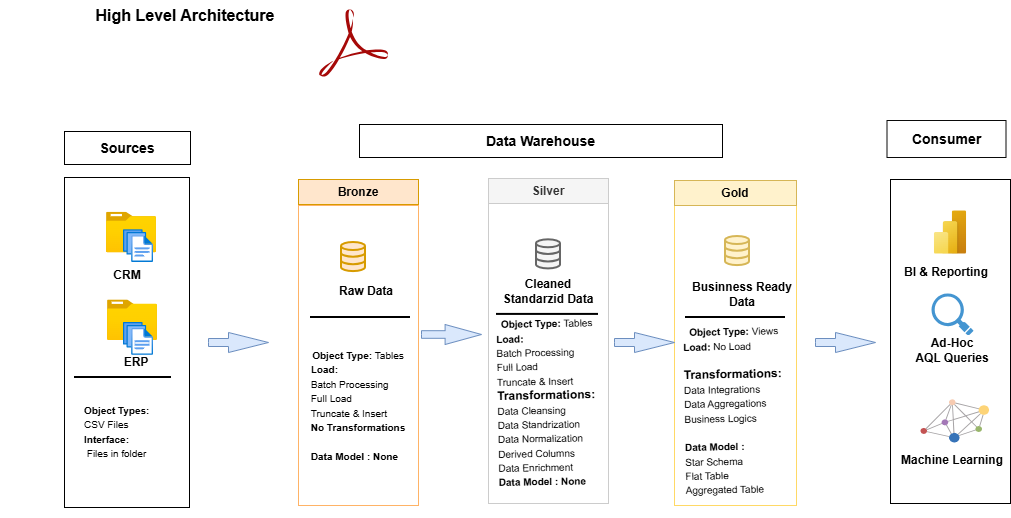

The diagram above was exported from draw.io. Its source (the exported page's mxGraphModel, read from the mxfile embedded in the PNG):
<mxGraphModel dx="692" dy="595" grid="1" gridSize="14" guides="1" tooltips="1" connect="1" arrows="1" fold="1" page="1" pageScale="1" pageWidth="1169" pageHeight="827" math="0" shadow="0" adaptiveColors="auto">
  <root>
    <mxCell id="0" />
    <mxCell id="1" parent="0" />
    <mxCell id="9RLhgVRlKRJoB2aKSq7D-4" edge="1" parent="1" style="edgeStyle=none;curved=1;rounded=0;orthogonalLoop=1;jettySize=auto;html=1;fontSize=12;startSize=8;endSize=8;" value="">
      <mxGeometry relative="1" as="geometry">
        <mxPoint x="238.81818181818187" y="228" as="sourcePoint" />
        <mxPoint x="238.81818181818187" y="228" as="targetPoint" />
      </mxGeometry>
    </mxCell>
    <mxCell id="9RLhgVRlKRJoB2aKSq7D-2" parent="1" style="rounded=0;whiteSpace=wrap;html=1;" value="" vertex="1">
      <mxGeometry height="330" width="125" x="135" y="233" as="geometry" />
    </mxCell>
    <mxCell id="9RLhgVRlKRJoB2aKSq7D-8" parent="1" style="rounded=0;whiteSpace=wrap;html=1;strokeColor=#FFB366;" value="" vertex="1">
      <mxGeometry height="300" width="120" x="369" y="261" as="geometry" />
    </mxCell>
    <mxCell id="9RLhgVRlKRJoB2aKSq7D-9" parent="1" style="rounded=0;whiteSpace=wrap;html=1;strokeColor=#CCCCCC;" value="" vertex="1">
      <mxGeometry height="300" width="120" x="559" y="259" as="geometry" />
    </mxCell>
    <mxCell id="9RLhgVRlKRJoB2aKSq7D-10" parent="1" style="rounded=0;whiteSpace=wrap;html=1;strokeColor=#FFD966;" value="" vertex="1">
      <mxGeometry height="300" width="122" x="745" y="261" as="geometry" />
    </mxCell>
    <mxCell id="9RLhgVRlKRJoB2aKSq7D-42" edge="1" parent="1" style="edgeStyle=none;curved=1;rounded=0;orthogonalLoop=1;jettySize=auto;html=1;fontSize=12;startSize=8;endSize=8;">
      <mxGeometry relative="1" as="geometry">
        <mxPoint x="80" y="70" as="sourcePoint" />
        <mxPoint x="80" y="70" as="targetPoint" />
      </mxGeometry>
    </mxCell>
    <mxCell id="9RLhgVRlKRJoB2aKSq7D-38" parent="1" style="whiteSpace=wrap;html=1;rounded=0;" value="&lt;b&gt;&lt;font style=&quot;font-size: 14px;&quot;&gt;Sources&lt;/font&gt;&lt;/b&gt;" vertex="1">
      <mxGeometry height="33" width="126" x="135" y="187" as="geometry" />
    </mxCell>
    <mxCell id="9RLhgVRlKRJoB2aKSq7D-39" parent="1" style="whiteSpace=wrap;html=1;fillColor=#ffe6cc;strokeColor=#d79b00;rounded=0;" value="&lt;b&gt;Bronze&lt;/b&gt;" vertex="1">
      <mxGeometry height="25" width="120" x="369" y="235" as="geometry" />
    </mxCell>
    <mxCell id="9RLhgVRlKRJoB2aKSq7D-40" parent="1" style="whiteSpace=wrap;html=1;fillColor=#f5f5f5;fontColor=#333333;strokeColor=#CCCCCC;rounded=0;" value="&lt;b&gt;Silver&lt;/b&gt;" vertex="1">
      <mxGeometry height="25" width="120" x="559" y="234" as="geometry" />
    </mxCell>
    <mxCell id="9RLhgVRlKRJoB2aKSq7D-51" parent="1" style="whiteSpace=wrap;html=1;fillColor=#fff2cc;strokeColor=#d6b656;rounded=0;" value="&lt;b&gt;Gold&lt;/b&gt;" vertex="1">
      <mxGeometry height="25" width="122" x="745" y="236" as="geometry" />
    </mxCell>
    <mxCell id="9RLhgVRlKRJoB2aKSq7D-56" parent="1" style="image;aspect=fixed;html=1;points=[];align=center;fontSize=12;image=img/lib/azure2/general/Folder_Blank.svg;rounded=0;" value="" vertex="1">
      <mxGeometry height="40.58" width="50" x="177" y="267.72" as="geometry" />
    </mxCell>
    <mxCell id="9RLhgVRlKRJoB2aKSq7D-58" parent="1" style="image;aspect=fixed;html=1;points=[];align=center;fontSize=12;image=img/lib/azure2/general/Files.svg;rounded=0;" value="" vertex="1">
      <mxGeometry height="32.81" width="30" x="194" y="285.19" as="geometry" />
    </mxCell>
    <mxCell id="9RLhgVRlKRJoB2aKSq7D-60" parent="1" style="text;strokeColor=none;fillColor=none;html=1;align=center;verticalAlign=middle;whiteSpace=wrap;rounded=0;fontSize=12;fontStyle=1;" value="CRM" vertex="1">
      <mxGeometry height="20" width="60" x="168" y="321" as="geometry" />
    </mxCell>
    <mxCell id="9RLhgVRlKRJoB2aKSq7D-61" parent="1" style="text;strokeColor=none;fillColor=none;html=1;align=center;verticalAlign=middle;whiteSpace=wrap;rounded=0;fontSize=12;fontStyle=1;" value="ERP" vertex="1">
      <mxGeometry height="20" width="60" x="177" y="408" as="geometry" />
    </mxCell>
    <mxCell id="9RLhgVRlKRJoB2aKSq7D-65" parent="1" style="text;strokeColor=none;fillColor=none;html=1;align=left;verticalAlign=middle;whiteSpace=wrap;rounded=0;fontSize=12;fontStyle=1;" value="&lt;font style=&quot;font-size: 10px;&quot;&gt;Object Types:&lt;span style=&quot;font-weight: normal;&quot;&gt;&amp;nbsp; CSV Files&lt;/span&gt;&lt;/font&gt;&lt;div style=&quot;&quot;&gt;&lt;font style=&quot;font-size: 10px;&quot;&gt;Interface:&amp;nbsp;&lt;/font&gt;&lt;/div&gt;&lt;div style=&quot;&quot;&gt;&lt;span style=&quot;font-weight: normal; font-size: 10px; background-color: transparent; color: light-dark(rgb(0, 0, 0), rgb(255, 255, 255));&quot;&gt;&amp;nbsp;Files in folder&lt;/span&gt;&lt;/div&gt;" vertex="1">
      <mxGeometry height="78.41" width="90" x="152.5" y="447.59" as="geometry" />
    </mxCell>
    <mxCell id="9RLhgVRlKRJoB2aKSq7D-67" parent="1" style="html=1;verticalLabelPosition=bottom;align=center;labelBackgroundColor=#ffffff;verticalAlign=top;strokeWidth=2;strokeColor=#666666;shadow=0;dashed=0;shape=mxgraph.ios7.icons.data;fillColor=#f5f5f5;fontColor=#333333;rounded=0;" value="" vertex="1">
      <mxGeometry height="29.099999999999998" width="24" x="607" y="295.30999999999995" as="geometry" />
    </mxCell>
    <mxCell id="9RLhgVRlKRJoB2aKSq7D-68" parent="1" style="html=1;verticalLabelPosition=bottom;align=center;labelBackgroundColor=#ffffff;verticalAlign=top;strokeWidth=2;strokeColor=#d79b00;shadow=0;dashed=0;shape=mxgraph.ios7.icons.data;labelBorderColor=none;fillColor=#ffe6cc;rounded=0;" value="" vertex="1">
      <mxGeometry height="29.099999999999998" width="24" x="412" y="298" as="geometry" />
    </mxCell>
    <mxCell id="9RLhgVRlKRJoB2aKSq7D-70" parent="1" style="html=1;verticalLabelPosition=bottom;align=center;labelBackgroundColor=#ffffff;verticalAlign=top;strokeWidth=2;strokeColor=#d6b656;shadow=0;dashed=0;shape=mxgraph.ios7.icons.data;fillColor=#fff2cc;rounded=0;" value="" vertex="1">
      <mxGeometry height="29.099999999999998" width="24" x="796" y="292" as="geometry" />
    </mxCell>
    <mxCell id="9RLhgVRlKRJoB2aKSq7D-98" parent="1" style="html=1;shadow=0;dashed=0;align=center;verticalAlign=middle;shape=mxgraph.arrows2.arrow;dy=0.6;dx=40;notch=0;fillColor=#dae8fc;strokeColor=#6c8ebf;rounded=0;" value="" vertex="1">
      <mxGeometry height="20" width="60" x="279" y="388" as="geometry" />
    </mxCell>
    <mxCell id="9RLhgVRlKRJoB2aKSq7D-101" parent="1" style="rounded=0;whiteSpace=wrap;html=1;strokeColor=#000000;" value="" vertex="1">
      <mxGeometry height="324" width="120" x="961" y="235" as="geometry" />
    </mxCell>
    <mxCell id="9RLhgVRlKRJoB2aKSq7D-102" parent="1" style="whiteSpace=wrap;html=1;fillColor=#FFFFFF;strokeColor=light-dark(#0a0a0a, #6d5100);rounded=0;" value="&lt;font style=&quot;font-size: 14px;&quot;&gt;&lt;b&gt;Consumer&lt;/b&gt;&lt;/font&gt;" vertex="1">
      <mxGeometry height="37" width="119" x="957.5" y="176" as="geometry" />
    </mxCell>
    <mxCell id="9RLhgVRlKRJoB2aKSq7D-104" parent="1" style="html=1;shadow=0;dashed=0;align=center;verticalAlign=middle;shape=mxgraph.arrows2.arrow;dy=0.62;dx=36.4;notch=0;fillColor=#dae8fc;strokeColor=#6c8ebf;rounded=0;" value="" vertex="1">
      <mxGeometry height="20" width="60" x="492" y="380" as="geometry" />
    </mxCell>
    <mxCell id="9RLhgVRlKRJoB2aKSq7D-105" parent="1" style="html=1;shadow=0;dashed=0;align=center;verticalAlign=middle;shape=mxgraph.arrows2.arrow;dy=0.6;dx=40;notch=0;fillColor=#dae8fc;strokeColor=#6c8ebf;rounded=0;" value="" vertex="1">
      <mxGeometry height="20" width="60" x="685" y="388" as="geometry" />
    </mxCell>
    <mxCell id="9RLhgVRlKRJoB2aKSq7D-107" parent="1" style="html=1;shadow=0;dashed=0;align=center;verticalAlign=middle;shape=mxgraph.arrows2.arrow;dy=0.6;dx=40;notch=0;fillColor=#dae8fc;strokeColor=#6c8ebf;rounded=0;" value="" vertex="1">
      <mxGeometry height="20" width="60" x="886" y="388" as="geometry" />
    </mxCell>
    <mxCell id="9RLhgVRlKRJoB2aKSq7D-109" parent="1" style="text;strokeColor=none;fillColor=none;html=1;align=center;verticalAlign=middle;whiteSpace=wrap;rounded=0;fontSize=12;fontStyle=1;" value="Raw Data" vertex="1">
      <mxGeometry height="20" width="60" x="407" y="336.8" as="geometry" />
    </mxCell>
    <mxCell id="9RLhgVRlKRJoB2aKSq7D-110" parent="1" style="text;strokeColor=none;fillColor=none;html=1;align=center;verticalAlign=middle;whiteSpace=wrap;rounded=0;fontSize=12;fontStyle=1;" value="Cleaned Standarzid Data" vertex="1">
      <mxGeometry height="51.6" width="100" x="569" y="321" as="geometry" />
    </mxCell>
    <mxCell id="9RLhgVRlKRJoB2aKSq7D-111" parent="1" style="text;strokeColor=none;fillColor=none;html=1;align=center;verticalAlign=middle;whiteSpace=wrap;rounded=0;fontSize=12;fontStyle=1;" value="Businness Ready Data" vertex="1">
      <mxGeometry height="20" width="112" x="757" y="339.91" as="geometry" />
    </mxCell>
    <mxCell id="9RLhgVRlKRJoB2aKSq7D-112" parent="1" style="line;strokeWidth=2;html=1;rounded=0;" value="" vertex="1">
      <mxGeometry height="10" width="97" x="145" y="428" as="geometry" />
    </mxCell>
    <mxCell id="9RLhgVRlKRJoB2aKSq7D-113" parent="1" style="line;strokeWidth=2;html=1;rounded=0;" value="" vertex="1">
      <mxGeometry height="10" width="100" x="381" y="368" as="geometry" />
    </mxCell>
    <mxCell id="9RLhgVRlKRJoB2aKSq7D-114" parent="1" style="line;strokeWidth=2;html=1;rounded=0;" value="" vertex="1">
      <mxGeometry height="10" width="102" x="567" y="364.90999999999997" as="geometry" />
    </mxCell>
    <mxCell id="9RLhgVRlKRJoB2aKSq7D-115" parent="1" style="line;strokeWidth=2;html=1;rounded=0;" value="" vertex="1">
      <mxGeometry height="10" width="100" x="756" y="368" as="geometry" />
    </mxCell>
    <mxCell id="9RLhgVRlKRJoB2aKSq7D-116" parent="1" style="text;strokeColor=none;fillColor=none;html=1;align=center;verticalAlign=middle;whiteSpace=wrap;rounded=0;fontSize=12;fontStyle=1;" value="&lt;div&gt;&lt;span style=&quot;background-color: transparent; color: light-dark(rgb(0, 0, 0), rgb(255, 255, 255)); text-align: left; font-size: 10px;&quot;&gt;Object Type:&amp;nbsp;&lt;/span&gt;&lt;span style=&quot;background-color: transparent; color: light-dark(rgb(0, 0, 0), rgb(255, 255, 255)); text-align: left; font-size: 10px; font-weight: normal;&quot;&gt;Tables&lt;/span&gt;&lt;/div&gt;&lt;div style=&quot;&quot;&gt;&lt;div style=&quot;text-align: left;&quot;&gt;&lt;span style=&quot;background-color: transparent; color: light-dark(rgb(0, 0, 0), rgb(255, 255, 255)); font-size: 10px;&quot;&gt;Load:&amp;nbsp;&amp;nbsp;&lt;/span&gt;&lt;/div&gt;&lt;div style=&quot;text-align: left;&quot;&gt;&lt;span style=&quot;font-weight: normal;&quot;&gt;&lt;span style=&quot;background-color: transparent; color: light-dark(rgb(0, 0, 0), rgb(255, 255, 255)); font-size: 10px;&quot;&gt;Batch Proces&lt;/span&gt;&lt;span style=&quot;background-color: transparent; color: light-dark(rgb(0, 0, 0), rgb(255, 255, 255)); font-size: 10px;&quot;&gt;sing&lt;/span&gt;&lt;br&gt;&lt;span style=&quot;font-size: 10px; background-color: transparent; color: light-dark(rgb(0, 0, 0), rgb(255, 255, 255));&quot;&gt;Full Load&lt;/span&gt;&lt;br&gt;&lt;span style=&quot;font-size: 10px; background-color: transparent; color: light-dark(rgb(0, 0, 0), rgb(255, 255, 255));&quot;&gt;Truncate &amp;amp; Insert&lt;/span&gt;&lt;/span&gt;&lt;/div&gt;&lt;span style=&quot;font-size: 10px;&quot;&gt;No Transformations&lt;/span&gt;&lt;/div&gt;&lt;div style=&quot;text-align: left;&quot;&gt;&lt;span style=&quot;font-size: 10px;&quot;&gt;&lt;br&gt;&lt;/span&gt;&lt;/div&gt;&lt;div style=&quot;text-align: left;&quot;&gt;&lt;span style=&quot;font-size: 10px;&quot;&gt;Data Model : None&amp;nbsp;&lt;/span&gt;&lt;/div&gt;" vertex="1">
      <mxGeometry height="70" width="110" x="374" y="426" as="geometry" />
    </mxCell>
    <mxCell id="9RLhgVRlKRJoB2aKSq7D-122" parent="1" style="text;strokeColor=none;fillColor=none;html=1;align=center;verticalAlign=middle;whiteSpace=wrap;rounded=0;fontSize=12;fontStyle=1;rotation=359;" value="&lt;div&gt;&lt;span style=&quot;background-color: transparent; color: light-dark(rgb(0, 0, 0), rgb(255, 255, 255)); text-align: left; font-size: 10px;&quot;&gt;Object Type:&amp;nbsp;&lt;/span&gt;&lt;span style=&quot;background-color: transparent; color: light-dark(rgb(0, 0, 0), rgb(255, 255, 255)); text-align: left; font-size: 10px; font-weight: normal;&quot;&gt;Tables&lt;/span&gt;&lt;/div&gt;&lt;div style=&quot;&quot;&gt;&lt;div style=&quot;text-align: left;&quot;&gt;&lt;span style=&quot;background-color: transparent; color: light-dark(rgb(0, 0, 0), rgb(255, 255, 255)); font-size: 10px;&quot;&gt;Load:&amp;nbsp;&lt;/span&gt;&lt;/div&gt;&lt;div style=&quot;text-align: left;&quot;&gt;&lt;span style=&quot;font-weight: normal;&quot;&gt;&lt;span style=&quot;background-color: transparent; color: light-dark(rgb(0, 0, 0), rgb(255, 255, 255)); font-size: 10px;&quot;&gt;Batch Proces&lt;/span&gt;&lt;span style=&quot;background-color: transparent; color: light-dark(rgb(0, 0, 0), rgb(255, 255, 255)); font-size: 10px;&quot;&gt;sing&lt;/span&gt;&lt;br&gt;&lt;span style=&quot;font-size: 10px; background-color: transparent; color: light-dark(rgb(0, 0, 0), rgb(255, 255, 255));&quot;&gt;Full Load&lt;/span&gt;&lt;span style=&quot;font-size: 10px; background-color: transparent; color: light-dark(rgb(0, 0, 0), rgb(255, 255, 255));&quot;&gt;&amp;nbsp;&lt;/span&gt;&lt;/span&gt;&lt;/div&gt;&lt;div style=&quot;text-align: left;&quot;&gt;&lt;span style=&quot;font-weight: normal;&quot;&gt;&lt;span style=&quot;font-size: 10px; background-color: transparent; color: light-dark(rgb(0, 0, 0), rgb(255, 255, 255));&quot;&gt;Truncate &amp;amp; Insert&lt;/span&gt;&lt;/span&gt;&lt;br&gt;&lt;span style=&quot;background-color: transparent; color: light-dark(rgb(0, 0, 0), rgb(255, 255, 255));&quot;&gt;Transformations:&amp;nbsp;&lt;/span&gt;&lt;/div&gt;&lt;div style=&quot;text-align: left;&quot;&gt;&lt;span style=&quot;font-size: 10px; background-color: transparent; color: light-dark(rgb(0, 0, 0), rgb(255, 255, 255)); font-weight: normal;&quot;&gt;Data Cleansing&lt;/span&gt;&lt;br&gt;&lt;span style=&quot;font-size: 10px; background-color: transparent; color: light-dark(rgb(0, 0, 0), rgb(255, 255, 255)); font-weight: normal;&quot;&gt;Data Standrization&lt;/span&gt;&lt;br&gt;&lt;span style=&quot;font-size: 10px; background-color: transparent; color: light-dark(rgb(0, 0, 0), rgb(255, 255, 255)); font-weight: normal;&quot;&gt;Data Normalization&lt;/span&gt;&lt;br&gt;&lt;span style=&quot;font-size: 10px; background-color: transparent; color: light-dark(rgb(0, 0, 0), rgb(255, 255, 255)); font-weight: normal;&quot;&gt;Derived Columns&lt;/span&gt;&lt;br&gt;&lt;span style=&quot;font-size: 10px; background-color: transparent; color: light-dark(rgb(0, 0, 0), rgb(255, 255, 255)); font-weight: normal;&quot;&gt;Data Enrichment&lt;/span&gt;&lt;/div&gt;&lt;/div&gt;&lt;div style=&quot;text-align: left;&quot;&gt;&lt;span style=&quot;font-size: 10px;&quot;&gt;Data Model : None&amp;nbsp;&lt;/span&gt;&lt;/div&gt;" vertex="1">
      <mxGeometry height="60" width="110" x="564" y="428" as="geometry" />
    </mxCell>
    <mxCell id="9RLhgVRlKRJoB2aKSq7D-125" parent="1" style="text;strokeColor=none;fillColor=none;html=1;align=center;verticalAlign=middle;whiteSpace=wrap;rounded=0;fontSize=12;fontStyle=1;rotation=359;" value="&lt;div&gt;&lt;span style=&quot;background-color: transparent; color: light-dark(rgb(0, 0, 0), rgb(255, 255, 255)); text-align: left; font-size: 10px;&quot;&gt;Object Type: &lt;span style=&quot;font-weight: 400;&quot;&gt;Views&lt;/span&gt;&lt;/span&gt;&lt;/div&gt;&lt;div style=&quot;&quot;&gt;&lt;div style=&quot;text-align: left;&quot;&gt;&lt;span style=&quot;background-color: transparent; color: light-dark(rgb(0, 0, 0), rgb(255, 255, 255)); font-size: 10px;&quot;&gt;Load: &lt;span style=&quot;font-weight: normal;&quot;&gt;No Load&lt;/span&gt;&lt;/span&gt;&lt;/div&gt;&lt;div style=&quot;text-align: left;&quot;&gt;&lt;br&gt;&lt;/div&gt;&lt;div style=&quot;text-align: left;&quot;&gt;&lt;span style=&quot;background-color: transparent; color: light-dark(rgb(0, 0, 0), rgb(255, 255, 255));&quot;&gt;Transformations:&amp;nbsp;&lt;/span&gt;&lt;/div&gt;&lt;div style=&quot;text-align: left;&quot;&gt;&lt;span style=&quot;font-size: 10px; background-color: transparent; color: light-dark(rgb(0, 0, 0), rgb(255, 255, 255)); font-weight: normal;&quot;&gt;Data Integrations&lt;/span&gt;&lt;br&gt;&lt;span style=&quot;font-size: 10px; background-color: transparent; color: light-dark(rgb(0, 0, 0), rgb(255, 255, 255)); font-weight: normal;&quot;&gt;Data Aggregations&lt;/span&gt;&lt;br&gt;&lt;span style=&quot;font-size: 10px; font-weight: 400;&quot;&gt;Business Logics&lt;/span&gt;&lt;br&gt;&lt;br&gt;&lt;/div&gt;&lt;/div&gt;&lt;div style=&quot;text-align: left;&quot;&gt;&lt;span style=&quot;font-size: 10px;&quot;&gt;Data Model :&lt;/span&gt;&lt;/div&gt;&lt;div style=&quot;text-align: left;&quot;&gt;&lt;span style=&quot;font-size: 10px; font-weight: 400;&quot;&gt;Star Schema&lt;/span&gt;&lt;br&gt;&lt;span style=&quot;font-size: 10px; font-weight: 400;&quot;&gt;Flat Table&lt;/span&gt;&lt;span style=&quot;font-size: 10px;&quot;&gt;&lt;/span&gt;&lt;/div&gt;&lt;div style=&quot;text-align: left;&quot;&gt;&lt;span style=&quot;font-size: 10px; font-weight: 400;&quot;&gt;Aggregated Table&lt;/span&gt;&lt;/div&gt;" vertex="1">
      <mxGeometry height="60" width="110" x="751" y="436" as="geometry" />
    </mxCell>
    <mxCell id="9RLhgVRlKRJoB2aKSq7D-127" parent="1" style="image;aspect=fixed;html=1;points=[];align=center;fontSize=12;image=img/lib/azure2/power_platform/PowerBI.svg;rounded=0;" value="" vertex="1">
      <mxGeometry height="43.59" width="32.69" x="1004.66" y="266.21" as="geometry" />
    </mxCell>
    <mxCell id="9RLhgVRlKRJoB2aKSq7D-156" parent="1" style="text;strokeColor=none;fillColor=none;html=1;align=center;verticalAlign=middle;whiteSpace=wrap;rounded=0;fontSize=12;fontStyle=1;" value="&lt;font&gt;&lt;font style=&quot;&quot;&gt;BI &amp;amp; Reportin&lt;/font&gt;g&lt;/font&gt;" vertex="1">
      <mxGeometry height="20" width="112" x="961" y="318" as="geometry" />
    </mxCell>
    <mxCell id="9RLhgVRlKRJoB2aKSq7D-157" parent="1" style="text;strokeColor=none;fillColor=none;html=1;align=center;verticalAlign=middle;whiteSpace=wrap;rounded=0;fontSize=12;fontStyle=1;" value="Ad-Hoc&lt;div&gt;AQL Queries&lt;/div&gt;" vertex="1">
      <mxGeometry height="20" width="112" x="967" y="396" as="geometry" />
    </mxCell>
    <mxCell id="9RLhgVRlKRJoB2aKSq7D-158" parent="1" style="shadow=0;dashed=0;html=1;strokeColor=none;fillColor=#4495D1;labelPosition=center;verticalLabelPosition=bottom;verticalAlign=top;align=center;outlineConnect=0;shape=mxgraph.veeam.magnifying_glass;pointerEvents=1;rounded=0;" value="" vertex="1">
      <mxGeometry height="42" width="42" x="1002" y="348.90999999999997" as="geometry" />
    </mxCell>
    <mxCell id="9RLhgVRlKRJoB2aKSq7D-161" parent="1" style="text;strokeColor=none;fillColor=none;html=1;align=center;verticalAlign=middle;whiteSpace=wrap;rounded=0;fontSize=12;fontStyle=1;" value="Machine Learning" vertex="1">
      <mxGeometry height="20" width="112" x="967" y="506" as="geometry" />
    </mxCell>
    <mxCell id="9RLhgVRlKRJoB2aKSq7D-177" parent="1" style="text;strokeColor=none;fillColor=none;html=1;align=center;verticalAlign=middle;whiteSpace=wrap;rounded=0;fontSize=19;" value="&lt;b&gt;&lt;font style=&quot;font-size: 16px;&quot;&gt;High Level Architecture&lt;/font&gt;&lt;/b&gt;" vertex="1">
      <mxGeometry height="30" width="236" x="138" y="56.00000000000003" as="geometry" />
    </mxCell>
    <mxCell id="9RLhgVRlKRJoB2aKSq7D-196" parent="1" style="whiteSpace=wrap;html=1;rounded=0;" value="&lt;b&gt;&lt;font style=&quot;font-size: 14px;&quot;&gt;Data Warehouse&lt;/font&gt;&lt;/b&gt;" vertex="1">
      <mxGeometry height="33" width="363" x="430" y="180" as="geometry" />
    </mxCell>
    <mxCell id="9RLhgVRlKRJoB2aKSq7D-197" edge="1" parent="1" source="9RLhgVRlKRJoB2aKSq7D-2" style="edgeStyle=none;curved=1;orthogonalLoop=1;jettySize=auto;html=1;exitX=0.5;exitY=1;exitDx=0;exitDy=0;fontSize=12;startSize=8;endSize=8;" target="9RLhgVRlKRJoB2aKSq7D-2">
      <mxGeometry relative="1" as="geometry" />
    </mxCell>
    <mxCell id="9RLhgVRlKRJoB2aKSq7D-201" parent="1" style="dashed=0;outlineConnect=0;html=1;align=center;labelPosition=center;verticalLabelPosition=bottom;verticalAlign=top;shape=mxgraph.weblogos.dzone" value="" vertex="1">
      <mxGeometry height="43.2" width="68.6" x="991" y="454.8" as="geometry" />
    </mxCell>
    <mxCell id="9RLhgVRlKRJoB2aKSq7D-204" parent="1" style="image;aspect=fixed;html=1;points=[];align=center;fontSize=12;image=img/lib/azure2/general/Folder_Blank.svg;rounded=0;" value="" vertex="1">
      <mxGeometry height="40.58" width="50" x="178" y="355.42" as="geometry" />
    </mxCell>
    <mxCell id="9RLhgVRlKRJoB2aKSq7D-205" parent="1" style="image;aspect=fixed;html=1;points=[];align=center;fontSize=12;image=img/lib/azure2/general/Files.svg;rounded=0;" value="" vertex="1">
      <mxGeometry height="32.81" width="30" x="194" y="377.99999999999994" as="geometry" />
    </mxCell>
    <mxCell id="9RLhgVRlKRJoB2aKSq7D-206" parent="1" style="dashed=0;outlineConnect=0;html=1;align=center;labelPosition=center;verticalLabelPosition=bottom;verticalAlign=top;shape=mxgraph.weblogos.adobe_pdf;fillColor=#A60908" value="" vertex="1">
      <mxGeometry height="67.60000000000001" width="69.4" x="389.3" y="65" as="geometry" />
    </mxCell>
  </root>
</mxGraphModel>